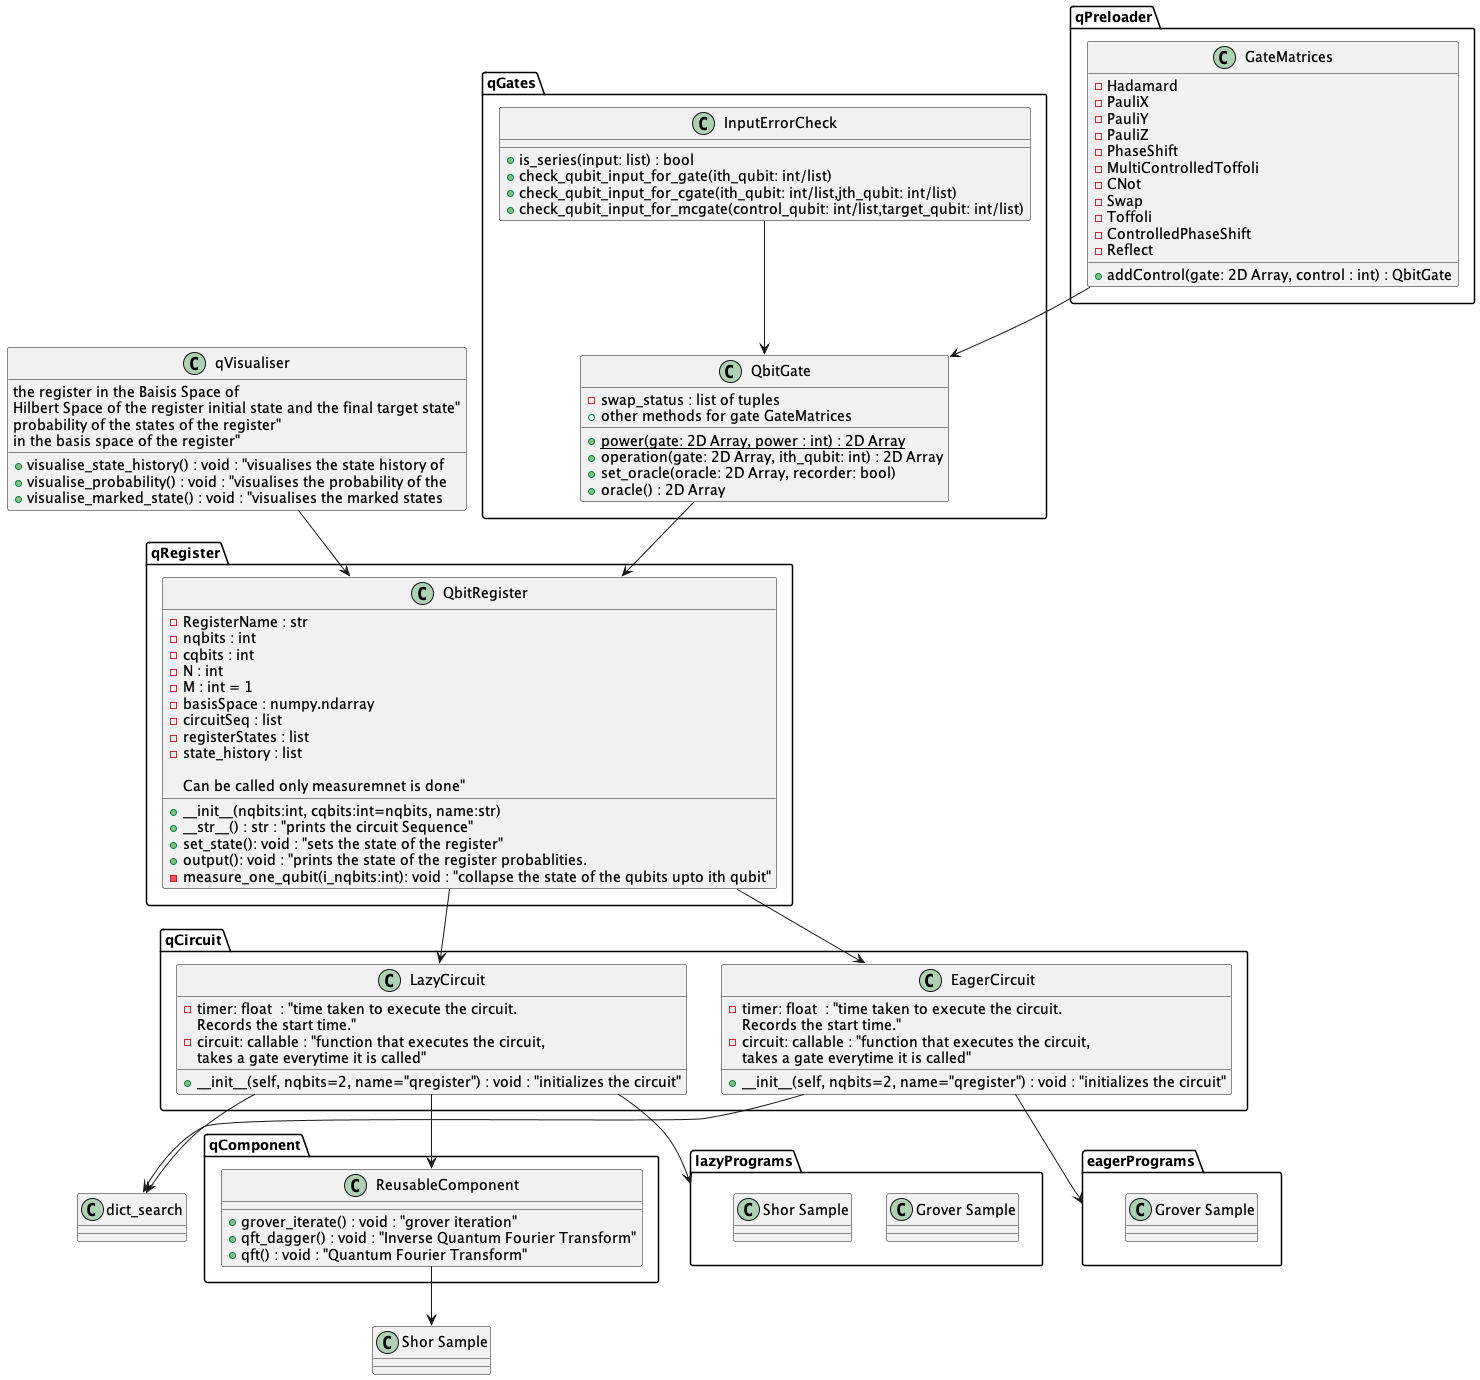

The diagram above was rendered by PlantUML. Its source (embedded in the PNG):
@startuml


package qPreloader {
    class GateMatrices {
        - Hadamard
        - PauliX
        - PauliY
        - PauliZ
        - PhaseShift
        - MultiControlledToffoli
        - CNot
        - Swap
        - Toffoli
        - ControlledPhaseShift
        - Reflect 

        + addControl(gate: 2D Array, control : int) : QbitGate

    }

}

package qGates {
    class QbitGate{
        - swap_status : list of tuples
        {static} + power(gate: 2D Array, power : int) : 2D Array
        + operation(gate: 2D Array, ith_qubit: int) : 2D Array
        + set_oracle(oracle: 2D Array, recorder: bool)
        + oracle() : 2D Array
        + other methods for gate GateMatrices
    
    }
    class InputErrorCheck {
        + is_series(input: list) : bool
        + check_qubit_input_for_gate(ith_qubit: int/list) 
        + check_qubit_input_for_cgate(ith_qubit: int/list,jth_qubit: int/list)
        + check_qubit_input_for_mcgate(control_qubit: int/list,target_qubit: int/list)


    }
}

package qRegister {
    class QbitRegister {
            - RegisterName : str
            - nqbits : int
            - cqbits : int
            - N : int
            - M : int = 1
            - basisSpace : numpy.ndarray
            - circuitSeq : list
            - registerStates : list
            - state_history : list
            
            + __init__(nqbits:int, cqbits:int=nqbits, name:str)
            + __str__() : str : "prints the circuit Sequence"
            + set_state(): void : "sets the state of the register"
            + output(): void : "prints the state of the register probablities. 
            Can be called only measuremnet is done"
            - measure_one_qubit(i_nqbits:int): void : "collapse the state of the qubits upto ith qubit"

    }

}

package qCircuit {
    class LazyCircuit {

        - timer: float  : "time taken to execute the circuit. 
        Records the start time."                      
        - circuit: callable : "function that executes the circuit, 
        takes a gate everytime it is called"     

        + __init__(self, nqbits=2, name="qregister") : void : "initializes the circuit"

    }
    class EagerCircuit {
            
            - timer: float  : "time taken to execute the circuit. 
            Records the start time."                      
            - circuit: callable : "function that executes the circuit, 
            takes a gate everytime it is called"     
    
            + __init__(self, nqbits=2, name="qregister") : void : "initializes the circuit"
    }
}



package qComponent {
    class ReusableComponent {
        + grover_iterate() : void : "grover iteration"
        + qft_dagger() : void : "Inverse Quantum Fourier Transform"
        + qft() : void : "Quantum Fourier Transform"
     
    }



}

class qVisualiser {
    + visualise_state_history() : void : "visualises the state history of 
    the register in the Baisis Space of 
    Hilbert Space of the register initial state and the final target state"
    + visualise_probability() : void : "visualises the probability of the 
    probability of the states of the register"
    + visualise_marked_state() : void : "visualises the marked states 
    in the basis space of the register"

}
InputErrorCheck --> QbitGate
GateMatrices --> QbitGate
QbitGate --> QbitRegister
QbitRegister --> LazyCircuit
QbitRegister --> EagerCircuit
LazyCircuit --> ReusableComponent

qVisualiser --> QbitRegister
ReusableComponent --> "Shor Sample"
LazyCircuit --> lazyPrograms
EagerCircuit --> eagerPrograms

LazyCircuit --> dict_search
EagerCircuit --> dict_search


package lazyPrograms {
    class "Grover Sample" {
    }
    class "Shor Sample" {
    }
}

package eagerPrograms {
    class "Grover Sample" {
    }
}

class dict_search {
}

@enduml